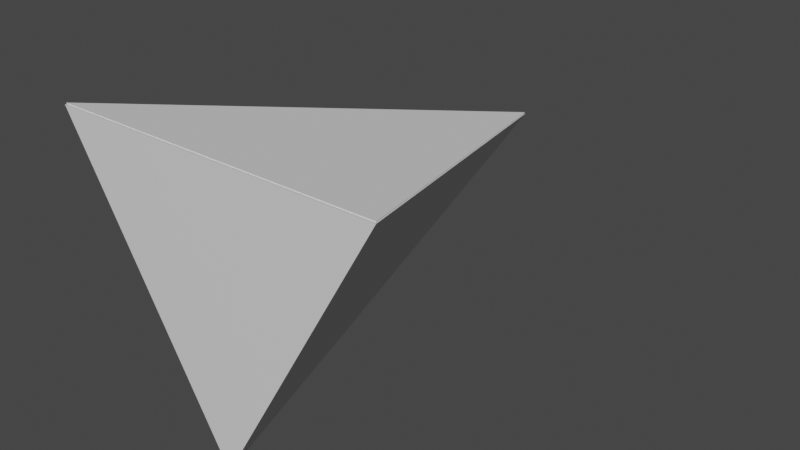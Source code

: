 # Source: fe_cap_1.blend  (saved by Blender 3.0.42; exported with 4.5.12 LTS)
import bpy
from mathutils import Matrix  # noqa: F401  (used for matrix-valued properties, if any)

bpy.ops.wm.read_factory_settings(use_empty=True)
scene = bpy.context.scene
scene.name = 'Scene'

# ---- collections
col_collection = bpy.data.collections.new('Collection'); scene.collection.children.link(col_collection)

# ---- materials (node trees are filled in below, after node groups)
mat_x = bpy.data.materials.new('Материал')
mat_x.use_transparent_shadow = False

# ---- material node trees
mat_x.use_nodes = True; mat_x.node_tree.nodes.clear()
_N = mat_x.node_tree.nodes; _L = mat_x.node_tree.links
n0 = _N.new('ShaderNodeBsdfPrincipled'); n0.name = 'Principled BSDF'; n0.location = (10, 300)
n0.distribution = 'GGX'
n0.subsurface_method = 'RANDOM_WALK_SKIN'
n0.inputs[3].default_value = 1.45
n0.inputs[27].default_value = (0.0, 0.0, 0.0, 1.0)
n0.inputs[28].default_value = 1.0
n1 = _N.new('ShaderNodeOutputMaterial'); n1.name = 'Material Output'; n1.location = (300, 300)
_L.new(n0.outputs[0], n1.inputs[0])
n1.is_active_output = True

# ---- world
world_world = bpy.data.worlds.new('World'); scene.world = world_world
world_world.use_nodes = True; world_world.node_tree.nodes.clear()
_N = world_world.node_tree.nodes; _L = world_world.node_tree.links
n0 = _N.new('ShaderNodeOutputWorld'); n0.name = 'World Output'; n0.location = (300, 300)
n1 = _N.new('ShaderNodeBackground'); n1.name = 'Background'; n1.location = (10, 300)
n1.inputs[0].default_value = (0.05088, 0.05088, 0.05088, 1.0)
_L.new(n1.outputs[0], n0.inputs[0])
n0.is_active_output = True
world_world.color = (0.05088, 0.05088, 0.05088)
world_world.use_sun_shadow = False
world_world.sun_shadow_jitter_overblur = 0.0

# ---- meshes
me_fe_volcano3_lt7_gmdl = bpy.data.meshes.new('FE_volcano3_Lt7.gmdl')
me_fe_volcano3_lt7_gmdl.from_pydata([(0.009476, -0.1329, 0.1375), (0.1302, 0.07614, 0.1375), (-0.1112, 0.07614, 0.1375), (0.009476, -0.1329, 0.1375), (-0.1112, 0.07614, 0.1375), (-0.001423, 0.0001718, -0.1868), (-0.1112, 0.07614, 0.1375), (0.1302, 0.07614, 0.1375), (-0.001423, 0.0001718, -0.1868), (0.1302, 0.07614, 0.1375), (0.009476, -0.1329, 0.1375), (-0.001423, 0.0001718, -0.1868)], [], [(0, 1, 2), (3, 4, 5), (6, 7, 8), (9, 10, 11)])
me_fe_volcano3_lt7_gmdl.polygons.foreach_set('use_smooth', [True] * 4)
_uv = me_fe_volcano3_lt7_gmdl.uv_layers.new(name='UVMap')
_uv.uv.foreach_set('vector', [0.168, -0.9871, 0.1728, -0.9899, 0.1728, -0.9843, 0.1564, -1.0, 0.1612, -1.0, 0.1594, -0.9899, 0.1613, -1.0, 0.1668, -1.0, 0.1638, -0.9899, 0.1669, -1.0, 0.1717, -1.0, 0.1686, -0.9899])
me_fe_volcano3_lt7_gmdl.use_remesh_fix_poles = True
me_fe_volcano3_lt7_gmdl.use_remesh_preserve_attributes = False
me_fe_volcano3_lt7_gmdl.update()
me_fe_volcanom3_sp_gmdl = bpy.data.meshes.new('FE_volcanoM3_Sp.gmdl')
me_fe_volcanom3_sp_gmdl.from_pydata([(0.0109, -0.1394, -0.1331), (0.1316, -0.1394, 0.07598), (-0.1098, -0.1394, 0.07597), (0.0109, -0.1394, -0.1331), (-0.1098, -0.1394, 0.07597), (1.371e-06, 0.1849, 0.0), (-0.1098, -0.1394, 0.07597), (0.1316, -0.1394, 0.07598), (1.371e-06, 0.1849, 0.0), (0.1316, -0.1394, 0.07598), (0.0109, -0.1394, -0.1331), (1.371e-06, 0.1849, 0.0)], [], [(0, 1, 2), (3, 4, 5), (6, 7, 8), (9, 10, 11)])
me_fe_volcanom3_sp_gmdl.polygons.foreach_set('use_smooth', [True] * 4)
_uv = me_fe_volcanom3_sp_gmdl.uv_layers.new(name='UVMap')
_uv.uv.foreach_set('vector', [0.7048, 0.7794, 0.9829, 0.6189, 0.9829, 0.94, 0.02962, 0.03292, 0.3077, 0.03292, 0.2066, 0.617, 0.3128, 0.03292, 0.6339, 0.03292, 0.4588, 0.617, 0.6385, 0.03292, 0.9166, 0.03292, 0.7396, 0.617])
me_fe_volcanom3_sp_gmdl.materials.append(mat_x)
me_fe_volcanom3_sp_gmdl.use_remesh_fix_poles = True
me_fe_volcanom3_sp_gmdl.use_remesh_preserve_attributes = False
me_fe_volcanom3_sp_gmdl.update()

# ---- objects
ob_fe_volcano3_lt7_gmdl = bpy.data.objects.new('FE_volcano3_Lt7.gmdl', me_fe_volcano3_lt7_gmdl)
ob_fe_volcanom3_sp_gmdl = bpy.data.objects.new('FE_volcanoM3_Sp.gmdl', me_fe_volcanom3_sp_gmdl)

# ---- transforms, parenting, visibility, modifiers, constraints
ob_fe_volcano3_lt7_gmdl.location = (0.0, 0.0, 0.0)
ob_fe_volcano3_lt7_gmdl.rotation_euler = (1.571, 0.0, 0.0)
_vg = ob_fe_volcano3_lt7_gmdl.vertex_groups.new(name='bone-0')
_vg = ob_fe_volcano3_lt7_gmdl.vertex_groups.new(name='bone-1')
_vg = ob_fe_volcano3_lt7_gmdl.vertex_groups.new(name='bone-2')
_vg = ob_fe_volcano3_lt7_gmdl.vertex_groups.new(name='bone-3')
_vg = ob_fe_volcano3_lt7_gmdl.vertex_groups.new(name='bone-4')
_vg = ob_fe_volcano3_lt7_gmdl.vertex_groups.new(name='bone-5')
_vg = ob_fe_volcano3_lt7_gmdl.vertex_groups.new(name='bone-6')
_vg = ob_fe_volcano3_lt7_gmdl.vertex_groups.new(name='bone-7')
_vg = ob_fe_volcano3_lt7_gmdl.vertex_groups.new(name='bone-8')
_vg = ob_fe_volcano3_lt7_gmdl.vertex_groups.new(name='bone-9')
_vg = ob_fe_volcano3_lt7_gmdl.vertex_groups.new(name='bone-10')
_vg = ob_fe_volcano3_lt7_gmdl.vertex_groups.new(name='bone-11')
_vg = ob_fe_volcano3_lt7_gmdl.vertex_groups.new(name='bone-12')
_vg = ob_fe_volcano3_lt7_gmdl.vertex_groups.new(name='bone-13')
_vg = ob_fe_volcano3_lt7_gmdl.vertex_groups.new(name='bone-14')
_vg = ob_fe_volcano3_lt7_gmdl.vertex_groups.new(name='bone-15')
_vg = ob_fe_volcano3_lt7_gmdl.vertex_groups.new(name='bone-16')
_vg = ob_fe_volcano3_lt7_gmdl.vertex_groups.new(name='bone-17')
_vg = ob_fe_volcano3_lt7_gmdl.vertex_groups.new(name='bone-18')
_vg = ob_fe_volcano3_lt7_gmdl.vertex_groups.new(name='bone-19')
_vg = ob_fe_volcano3_lt7_gmdl.vertex_groups.new(name='bone-20')
_vg = ob_fe_volcano3_lt7_gmdl.vertex_groups.new(name='bone-21')
_vg = ob_fe_volcano3_lt7_gmdl.vertex_groups.new(name='bone-22')
_vg = ob_fe_volcano3_lt7_gmdl.vertex_groups.new(name='bone-23')
_vg = ob_fe_volcano3_lt7_gmdl.vertex_groups.new(name='bone-24')
_vg = ob_fe_volcano3_lt7_gmdl.vertex_groups.new(name='bone-25')
_vg = ob_fe_volcano3_lt7_gmdl.vertex_groups.new(name='bone-26')
ob_fe_volcanom3_sp_gmdl.location = (0.0, 0.0, 0.0)
_vg = ob_fe_volcanom3_sp_gmdl.vertex_groups.new(name='bone-0')
_vg = ob_fe_volcanom3_sp_gmdl.vertex_groups.new(name='bone-1')
_vg = ob_fe_volcanom3_sp_gmdl.vertex_groups.new(name='bone-2')
_vg = ob_fe_volcanom3_sp_gmdl.vertex_groups.new(name='bone-3')
_vg = ob_fe_volcanom3_sp_gmdl.vertex_groups.new(name='bone-4')
_vg = ob_fe_volcanom3_sp_gmdl.vertex_groups.new(name='bone-5')
_vg = ob_fe_volcanom3_sp_gmdl.vertex_groups.new(name='bone-6')
_vg = ob_fe_volcanom3_sp_gmdl.vertex_groups.new(name='bone-7')

# ---- collection membership
scene.collection.objects.link(ob_fe_volcano3_lt7_gmdl)
col_collection.objects.link(ob_fe_volcanom3_sp_gmdl)

# ---- scene / render settings (as saved in the file)
scene.frame_start = 1; scene.frame_end = 250; scene.frame_set(1)
scene.render.engine = 'BLENDER_EEVEE_NEXT'
scene.cycles.sampling_pattern = 'TABULATED_SOBOL'
scene.cycles.use_light_tree = False
scene.view_settings.view_transform = 'Filmic'
bpy.context.view_layer.update()

# ---- added for rendering (the .blend has no active camera and no usable light): camera, sun
cam_auto = bpy.data.cameras.new('AutoCamera')
cam_auto.lens = 50.0
cam_auto.sensor_width = 36.0
cam_auto.clip_end = 1000.0
ob_auto_camera = bpy.data.objects.new('AutoCamera', cam_auto)
scene.collection.objects.link(ob_auto_camera)
ob_auto_camera.location = (0.433306, -0.484048, 0.310034)
ob_auto_camera.rotation_euler = (1.09748, -7.21219e-08, 0.694738)
scene.camera = ob_auto_camera
light_auto_sun = bpy.data.lights.new('AutoSun', 'SUN')
light_auto_sun.energy = 3.0
light_auto_sun.angle = 0.0523599
ob_auto_sun = bpy.data.objects.new('AutoSun', light_auto_sun)
scene.collection.objects.link(ob_auto_sun)
ob_auto_sun.rotation_euler = (0.872665, 0.174533, 0.523599)
bpy.context.view_layer.update()
